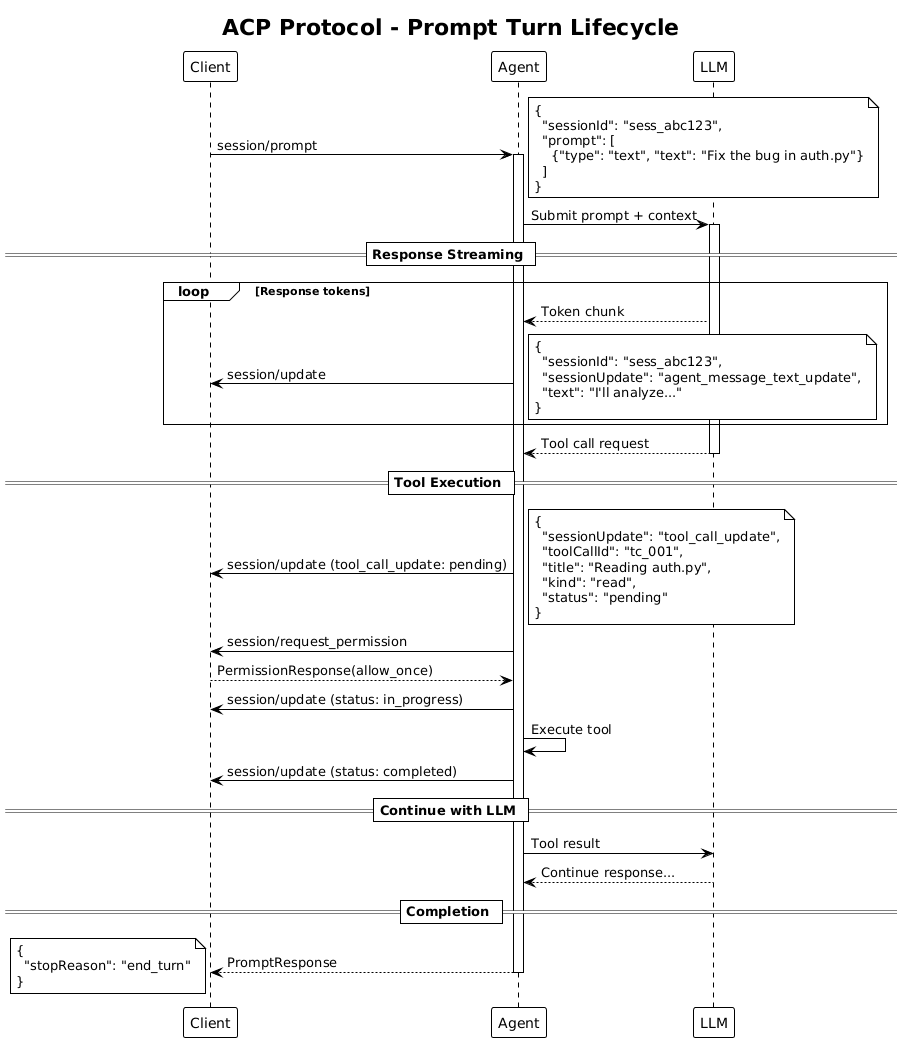

The diagram above was rendered by PlantUML. Its source (embedded in the PNG):
@startuml
!theme plain

title ACP Protocol - Prompt Turn Lifecycle

participant "Client" as C
participant "Agent" as A
participant "LLM" as L

C -> A : session/prompt
note right
{
  "sessionId": "sess_abc123",
  "prompt": [
    {"type": "text", "text": "Fix the bug in auth.py"}
  ]
}
end note
activate A

A -> L : Submit prompt + context
activate L

== Response Streaming ==

loop Response tokens
  L --> A : Token chunk
  A -> C : session/update
  note right
  {
    "sessionId": "sess_abc123",
    "sessionUpdate": "agent_message_text_update",
    "text": "I'll analyze..."
  }
  end note
end

L --> A : Tool call request
deactivate L

== Tool Execution ==

A -> C : session/update (tool_call_update: pending)
note right
{
  "sessionUpdate": "tool_call_update",
  "toolCallId": "tc_001",
  "title": "Reading auth.py",
  "kind": "read",
  "status": "pending"
}
end note

A -> C : session/request_permission
C --> A : PermissionResponse(allow_once)

A -> C : session/update (status: in_progress)
A -> A : Execute tool
A -> C : session/update (status: completed)

== Continue with LLM ==

A -> L : Tool result
L --> A : Continue response...

== Completion ==

A --> C : PromptResponse
note left
{
  "stopReason": "end_turn"
}
end note
deactivate A
@enduml